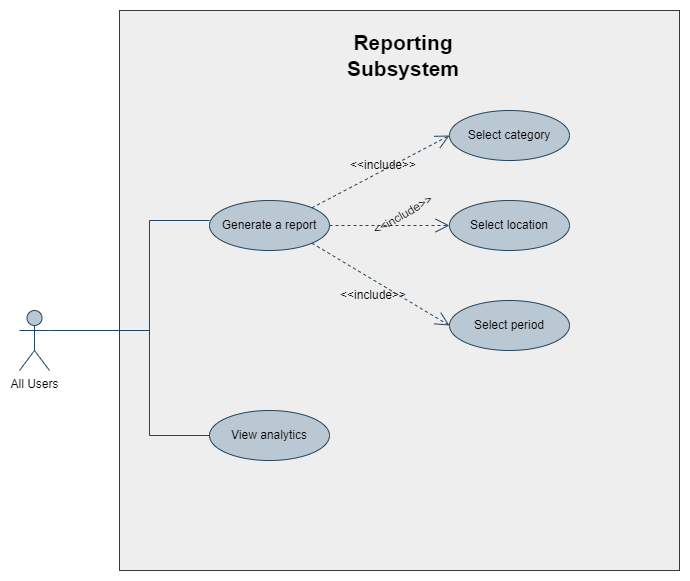

The diagram above was exported from draw.io. Its source (the exported page's mxGraphModel, read from the mxfile embedded in the PNG):
<mxGraphModel dx="794" dy="553" grid="1" gridSize="10" guides="1" tooltips="1" connect="1" arrows="1" fold="1" page="1" pageScale="1" pageWidth="827" pageHeight="1169" math="0" shadow="0">
  <root>
    <mxCell id="0" />
    <mxCell id="1" parent="0" />
    <mxCell id="g6ZBqWPXAZA8zQsYQKAu-1" value="" style="whiteSpace=wrap;html=1;aspect=fixed;fillColor=#eeeeee;strokeColor=#36393d;" parent="1" vertex="1">
      <mxGeometry x="130" width="560" height="560" as="geometry" />
    </mxCell>
    <mxCell id="g6ZBqWPXAZA8zQsYQKAu-2" value="Generate a report" style="ellipse;whiteSpace=wrap;html=1;fillColor=#bac8d3;strokeColor=#23445d;" parent="1" vertex="1">
      <mxGeometry x="220" y="190" width="120" height="50" as="geometry" />
    </mxCell>
    <mxCell id="g6ZBqWPXAZA8zQsYQKAu-5" value="All Users" style="shape=umlActor;verticalLabelPosition=bottom;verticalAlign=top;html=1;outlineConnect=0;fillColor=#bac8d3;strokeColor=#23445d;" parent="1" vertex="1">
      <mxGeometry x="30" y="300" width="30" height="60" as="geometry" />
    </mxCell>
    <mxCell id="g6ZBqWPXAZA8zQsYQKAu-6" value="&lt;font style=&quot;font-size: 21px;&quot;&gt;&lt;b&gt;Reporting Subsystem&lt;/b&gt;&lt;/font&gt;" style="text;html=1;align=center;verticalAlign=middle;whiteSpace=wrap;rounded=0;" parent="1" vertex="1">
      <mxGeometry x="384" y="30" width="60" height="30" as="geometry" />
    </mxCell>
    <mxCell id="LMme8NqElcknMqy_uW-m-1" value="Select category" style="ellipse;whiteSpace=wrap;html=1;fillColor=#bac8d3;strokeColor=#23445d;" vertex="1" parent="1">
      <mxGeometry x="460" y="100" width="120" height="50" as="geometry" />
    </mxCell>
    <mxCell id="LMme8NqElcknMqy_uW-m-2" value="Select location" style="ellipse;whiteSpace=wrap;html=1;fillColor=#bac8d3;strokeColor=#23445d;" vertex="1" parent="1">
      <mxGeometry x="460" y="190" width="120" height="50" as="geometry" />
    </mxCell>
    <mxCell id="LMme8NqElcknMqy_uW-m-3" value="View analytics" style="ellipse;whiteSpace=wrap;html=1;fillColor=#bac8d3;strokeColor=#23445d;" vertex="1" parent="1">
      <mxGeometry x="220" y="400" width="120" height="50" as="geometry" />
    </mxCell>
    <mxCell id="LMme8NqElcknMqy_uW-m-5" value="Select period" style="ellipse;whiteSpace=wrap;html=1;fillColor=#bac8d3;strokeColor=#23445d;" vertex="1" parent="1">
      <mxGeometry x="460" y="290" width="120" height="50" as="geometry" />
    </mxCell>
    <mxCell id="LMme8NqElcknMqy_uW-m-6" value="" style="endArrow=none;html=1;rounded=0;exitX=0;exitY=0.5;exitDx=0;exitDy=0;fillColor=#bac8d3;strokeColor=#23445d;" edge="1" parent="1" source="LMme8NqElcknMqy_uW-m-3">
      <mxGeometry width="50" height="50" relative="1" as="geometry">
        <mxPoint x="170" y="260" as="sourcePoint" />
        <mxPoint x="220" y="210" as="targetPoint" />
        <Array as="points">
          <mxPoint x="160" y="425" />
          <mxPoint x="160" y="210" />
        </Array>
      </mxGeometry>
    </mxCell>
    <mxCell id="LMme8NqElcknMqy_uW-m-7" value="" style="endArrow=none;html=1;rounded=0;exitX=1;exitY=0.3333333333333333;exitDx=0;exitDy=0;exitPerimeter=0;fillColor=#bac8d3;strokeColor=#23445d;" edge="1" parent="1" source="g6ZBqWPXAZA8zQsYQKAu-5">
      <mxGeometry width="50" height="50" relative="1" as="geometry">
        <mxPoint x="110" y="370" as="sourcePoint" />
        <mxPoint x="160" y="320" as="targetPoint" />
      </mxGeometry>
    </mxCell>
    <mxCell id="10KXQcd1tBqGZEOysAxB-1" value="&amp;lt;&amp;lt;include&amp;gt;&amp;gt;" style="text;html=1;align=center;verticalAlign=middle;whiteSpace=wrap;rounded=0;" vertex="1" parent="1">
      <mxGeometry x="354" y="270" width="60" height="30" as="geometry" />
    </mxCell>
    <mxCell id="10KXQcd1tBqGZEOysAxB-2" value="" style="endArrow=open;endSize=12;dashed=1;html=1;rounded=0;exitX=1;exitY=0;exitDx=0;exitDy=0;entryX=0;entryY=0.5;entryDx=0;entryDy=0;fillColor=#bac8d3;strokeColor=#23445d;" edge="1" parent="1" source="g6ZBqWPXAZA8zQsYQKAu-2" target="LMme8NqElcknMqy_uW-m-1">
      <mxGeometry width="160" relative="1" as="geometry">
        <mxPoint x="373" y="250" as="sourcePoint" />
        <mxPoint x="540" y="170" as="targetPoint" />
      </mxGeometry>
    </mxCell>
    <mxCell id="10KXQcd1tBqGZEOysAxB-3" value="" style="endArrow=open;endSize=12;dashed=1;html=1;rounded=0;exitX=1;exitY=0.5;exitDx=0;exitDy=0;entryX=0;entryY=0.5;entryDx=0;entryDy=0;fillColor=#bac8d3;strokeColor=#23445d;" edge="1" parent="1" source="g6ZBqWPXAZA8zQsYQKAu-2" target="LMme8NqElcknMqy_uW-m-2">
      <mxGeometry width="160" relative="1" as="geometry">
        <mxPoint x="383" y="260" as="sourcePoint" />
        <mxPoint x="550" y="180" as="targetPoint" />
      </mxGeometry>
    </mxCell>
    <mxCell id="10KXQcd1tBqGZEOysAxB-4" value="" style="endArrow=open;endSize=12;dashed=1;html=1;rounded=0;exitX=1;exitY=1;exitDx=0;exitDy=0;entryX=0;entryY=0.5;entryDx=0;entryDy=0;fillColor=#bac8d3;strokeColor=#23445d;" edge="1" parent="1" source="g6ZBqWPXAZA8zQsYQKAu-2" target="LMme8NqElcknMqy_uW-m-5">
      <mxGeometry width="160" relative="1" as="geometry">
        <mxPoint x="393" y="270" as="sourcePoint" />
        <mxPoint x="560" y="190" as="targetPoint" />
      </mxGeometry>
    </mxCell>
    <mxCell id="10KXQcd1tBqGZEOysAxB-5" value="&amp;lt;&amp;lt;include&amp;gt;&amp;gt;" style="text;html=1;align=center;verticalAlign=middle;whiteSpace=wrap;rounded=0;" vertex="1" parent="1">
      <mxGeometry x="364" y="140" width="60" height="30" as="geometry" />
    </mxCell>
    <mxCell id="10KXQcd1tBqGZEOysAxB-6" value="&amp;lt;&amp;lt;include&amp;gt;&amp;gt;" style="text;html=1;align=center;verticalAlign=middle;whiteSpace=wrap;rounded=0;rotation=-30;" vertex="1" parent="1">
      <mxGeometry x="383.5" y="190" width="60" height="30" as="geometry" />
    </mxCell>
  </root>
</mxGraphModel>